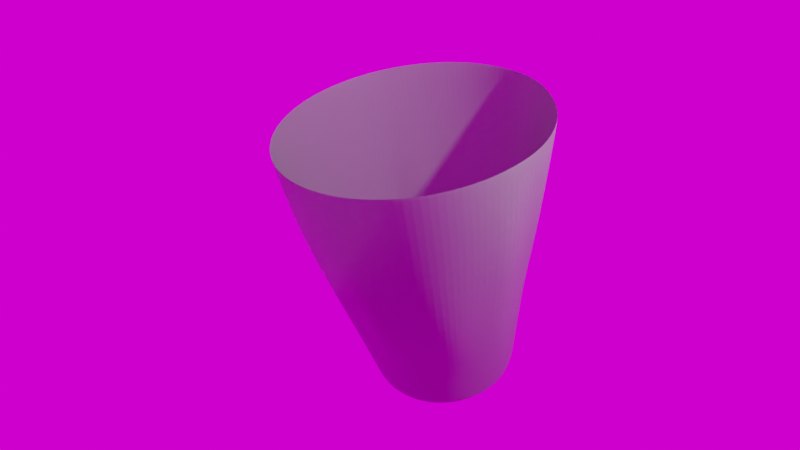 # Source: homework6.blend  (saved by Blender 2.91.10; exported with 4.5.12 LTS)
import bpy
from mathutils import Matrix  # noqa: F401  (used for matrix-valued properties, if any)

bpy.ops.wm.read_factory_settings(use_empty=True)
scene = bpy.context.scene
scene.name = 'Scene'

# ---- collections
col_collection = bpy.data.collections.new('Collection'); scene.collection.children.link(col_collection)

# ---- images (referenced by path relative to the original .blend; pixels are not part of the script)
import os
ASSET_DIR = os.environ.get("B2B_ASSET_DIR", "")  # directory of the original .blend (textures are referenced by path, not embedded)
HERE = os.path.dirname(os.path.abspath(__file__))  # packed textures are extracted next to this script under _unpacked/

def load_image(name, relpath, width, height, colorspace="sRGB"):
    """Load a texture the original file referenced (path relative to the .blend, or extracted next to this script)."""
    p = next((c for c in (os.path.join(HERE, relpath), os.path.join(ASSET_DIR, relpath)) if relpath and os.path.exists(c)), "")
    if p:
        img = bpy.data.images.load(p, check_existing=True)
        img.name = name
    else:  # same state as the original file: an image datablock whose file is absent (Cycles renders it pink)
        img = bpy.data.images.new(name, width, height)
        img.source = "FILE"
        img.filepath = "//" + (relpath or name)
    img.colorspace_settings.name = colorspace
    return img
img_concrete_tunnel_4k_hdr = load_image('concrete_tunnel_4k.hdr', 'concrete_tunnel_4k.hdr', 1024, 1024, 'Linear Rec.709')

# ---- materials (node trees are filled in below, after node groups)
mat_material_002 = bpy.data.materials.new('Material.002')
mat_material_002.use_transparent_shadow = False
mat_material_002.preview_render_type = 'CUBE'

# ---- material node trees
mat_material_002.use_nodes = True; mat_material_002.node_tree.nodes.clear()
_N = mat_material_002.node_tree.nodes; _L = mat_material_002.node_tree.links
n0 = _N.new('ShaderNodeBsdfPrincipled'); n0.name = 'Principled BSDF'; n0.location = (10, 300)
n0.distribution = 'GGX'
n0.subsurface_method = 'BURLEY'
n0.inputs[0].default_value = (0.3844, 0.3844, 0.3844, 1.0)
n0.inputs[2].default_value = 0.4018
n0.inputs[3].default_value = 1.45
n0.inputs[14].default_value = (0.9395, 0.9395, 0.9395, 1.0)
n0.inputs[18].default_value = 0.5982
n0.inputs[27].default_value = (0.0, 0.0, 0.0, 1.0)
n0.inputs[28].default_value = 1.0
n1 = _N.new('ShaderNodeOutputMaterial'); n1.name = 'Material Output'; n1.location = (300, 300)
_L.new(n0.outputs[0], n1.inputs[0])
n1.is_active_output = True

# ---- world
world_world = bpy.data.worlds.new('World'); scene.world = world_world
world_world.use_nodes = True; world_world.node_tree.nodes.clear()
_N = world_world.node_tree.nodes; _L = world_world.node_tree.links
n0 = _N.new('ShaderNodeOutputWorld'); n0.name = 'World Output'; n0.location = (300, 300)
n1 = _N.new('ShaderNodeTexEnvironment'); n1.name = 'Environment Texture'; n1.location = (5, 325)
n1.image = img_concrete_tunnel_4k_hdr
_L.new(n1.outputs[0], n0.inputs[0])
n0.is_active_output = True
world_world.color = (0.05088, 0.05088, 0.05088)
world_world.use_sun_shadow = False
world_world.sun_shadow_jitter_overblur = 0.0

# ---- cameras
cam_camera = bpy.data.cameras.new('Camera')
cam_camera.clip_end = 100.0
cam_camera.lens = 24.7
cam_camera.ortho_scale = 7.314

# ---- lights
light_light = bpy.data.lights.new('Light', 'POINT')
light_light.transmission_factor = 0.0
light_light.energy = 1000.0
light_light.shadow_soft_size = 0.1
light_light.shadow_maximum_resolution = 0.006
light_light.use_absolute_resolution = True

# ---- meshes
me_cylinder = bpy.data.meshes.new('Cylinder')
me_cylinder.from_pydata([(0.02721, 0.8251, -0.9303), (-2.697e-08, 1.31, 1.0), (0.164, 0.8246, -1.0), (0.2555, 1.285, 1.0), (0.3217, 0.7767, -1.0), (0.5013, 1.21, 1.0), (0.4671, 0.699, -1.0), (0.7277, 1.089, 1.0), (0.5945, 0.5945, -1.0), (0.9262, 0.9262, 1.0), (0.6977, 0.4632, -0.9977), (1.089, 0.7277, 1.0), (0.7751, 0.3185, -0.9977), (1.21, 0.5013, 1.0), (0.8246, 0.164, -1.0), (1.285, 0.2555, 1.0), (0.8407, 1.093e-07, -1.0), (1.31, 9.672e-09, 1.0), (0.8246, -0.164, -1.0), (1.285, -0.2555, 1.0), (0.7767, -0.3217, -1.0), (1.21, -0.5013, 1.0), (0.699, -0.4671, -1.0), (1.089, -0.7277, 1.0), (0.5945, -0.5945, -1.0), (0.9262, -0.9262, 1.0), (0.4671, -0.699, -1.0), (0.7277, -1.089, 1.0), (0.3217, -0.7767, -1.0), (0.5013, -1.21, 1.0), (0.164, -0.8246, -1.0), (0.2555, -1.285, 1.0), (-2.601e-07, -0.8407, -1.0), (-4.538e-07, -1.31, 1.0), (-0.164, -0.8246, -1.0), (-0.2555, -1.285, 1.0), (-0.3217, -0.7767, -1.0), (-0.5013, -1.21, 1.0), (-0.4671, -0.699, -1.0), (-0.7277, -1.089, 1.0), (-0.5945, -0.5945, -1.0), (-0.9262, -0.9262, 1.0), (-0.699, -0.4671, -1.0), (-1.089, -0.7277, 1.0), (-0.7767, -0.3217, -1.0), (-1.21, -0.5013, 1.0), (-0.8246, -0.164, -1.0), (-1.285, -0.2555, 1.0), (-0.8407, 8.577e-07, -1.0), (-1.31, 1.176e-06, 1.0), (-0.8246, 0.164, -1.0), (-1.285, 0.2555, 1.0), (-0.7767, 0.3217, -1.0), (-1.21, 0.5013, 1.0), (-0.699, 0.4671, -1.0), (-1.089, 0.7277, 1.0), (-0.5127, 0.6015, -0.9303), (-0.9262, 0.9262, 1.0), (-0.397, 0.6964, -0.9303), (-0.7277, 1.089, 1.0), (-0.265, 0.767, -0.9303), (-0.5013, 1.21, 1.0), (-0.1217, 0.8104, -0.9303), (-0.2555, 1.285, 1.0), (0.006602, 1.098, -0.02217), (0.2445, 1.126, 0.0), (0.4211, 1.089, 0.0), (0.6205, 0.9932, 0.0), (0.8278, 0.7041, -0.009294), (0.9063, 0.5865, -0.009294), (0.9478, 0.4662, -0.009294), (0.9815, 0.355, -0.009294), (0.9929, 0.2394, -0.009294), (1.096, -0.1726, -0.0002058), (1.024, -0.415, 0.002414), (0.9339, -0.6876, 0.002209), (0.8483, -0.8573, 0.004039), (0.6326, -1.005, 0.001815), (0.3931, -1.114, 0.001312), (0.2323, -1.196, 7.709e-05), (-0.002116, -1.113, -0.002365), (-0.22, -1.106, 0.0), (-0.4315, -1.042, 0.0), (-0.6264, -0.9375, 0.0), (-0.7973, -0.7973, 0.0), (-0.9375, -0.6264, 0.0), (-1.042, -0.4315, 0.0), (-1.106, -0.22, 0.0), (-1.128, 1.05e-06, 0.0), (-1.106, 0.22, 0.0), (-1.042, 0.4315, 0.0), (-0.9375, 0.6264, 0.0), (-0.6968, 0.7856, -0.02217), (-0.5417, 0.913, -0.02217), (-0.3393, 0.9878, -0.02217), (-0.1392, 1.042, -0.02217), (0.1913, 0.9785, -0.5), (0.3752, 0.9059, -0.5), (0.5447, 0.8153, -0.5), (0.7668, 0.6054, -0.2831), (0.8336, 0.524, -0.2831), (0.8832, 0.4311, -0.2831), (0.9138, 0.3304, -0.2831), (0.9805, 7.944e-08, -0.5), (0.9617, -0.1913, -0.5), (0.9062, -0.3733, -0.5022), (0.8148, -0.5443, -0.5022), (0.6933, -0.6924, -0.504), (0.5452, -0.8143, -0.5018), (0.3744, -0.9056, -0.5018), (0.1895, -0.9642, -0.4944), (-3.178e-07, -0.9805, -0.5), (-0.1913, -0.9617, -0.5), (-0.3752, -0.9059, -0.5), (-0.5447, -0.8153, -0.5), (-0.6933, -0.6933, -0.5), (-0.8153, -0.5447, -0.5), (-0.9059, -0.3752, -0.5), (-0.9617, -0.1913, -0.5), (-0.9805, 9.522e-07, -0.5), (-0.9617, 0.1913, -0.5), (-0.9059, 0.3752, -0.5), (-0.8153, 0.5447, -0.5), (-0.6024, 0.6912, -0.4762), (-0.4675, 0.802, -0.4762), (-0.3135, 0.8843, -0.4762), (-0.1465, 0.9349, -0.4762), (0.02721, 0.9644, -0.4762), (-2.857e-08, 1.268, 0.5), (0.2473, 1.243, 0.5), (0.4852, 1.171, 0.5), (0.7043, 1.054, 0.5), (0.8781, 0.7166, 0.2645), (0.9644, 0.6114, 0.2645), (1.029, 0.4914, 0.2645), (1.068, 0.3611, 0.2645), (1.081, 0.2257, 0.2645), (1.243, -0.2473, 0.5), (1.171, -0.4852, 0.5), (1.054, -0.7043, 0.5), (0.8965, -0.8965, 0.5), (0.7043, -1.054, 0.5), (0.4852, -1.171, 0.5), (0.2468, -1.242, 0.4926), (-4.417e-07, -1.268, 0.5), (-0.2473, -1.243, 0.5), (-0.4852, -1.171, 0.5), (-0.7043, -1.054, 0.5), (-0.8965, -0.8965, 0.5), (-1.054, -0.7043, 0.5), (-1.171, -0.4852, 0.5), (-1.243, -0.2473, 0.5), (-1.268, 1.145e-06, 0.5), (-1.243, 0.2473, 0.5), (-1.171, 0.4852, 0.5), (-1.054, 0.7043, 0.5), (-0.8965, 0.8965, 0.5), (-0.7043, 1.054, 0.5), (-0.4852, 1.171, 0.5), (-0.2473, 1.243, 0.5), (0.1777, 0.9015, -0.75), (0.3485, 0.8413, -0.75), (0.5059, 0.7571, -0.75), (0.6807, 0.5999, -0.6416), (0.7657, 0.4936, -0.6404), (0.8291, 0.3748, -0.6404), (0.8692, 0.2472, -0.6416), (0.9106, 9.433e-08, -0.75), (0.8931, -0.1777, -0.75), (0.8415, -0.3475, -0.7511), (0.7569, -0.5057, -0.7511), (0.6439, -0.6434, -0.752), (0.5061, -0.7567, -0.7509), (0.3481, -0.8412, -0.7509), (0.1768, -0.8944, -0.7472), (-2.889e-07, -0.9106, -0.75), (-0.1777, -0.8931, -0.75), (-0.3485, -0.8413, -0.75), (-0.5059, -0.7571, -0.75), (-0.6439, -0.6439, -0.75), (-0.7571, -0.5059, -0.75), (-0.8413, -0.3485, -0.75), (-0.8931, -0.1777, -0.75), (-0.9106, 9.049e-07, -0.75), (-0.8931, 0.1777, -0.75), (-0.8413, 0.3485, -0.75), (-0.7571, 0.5059, -0.75), (-0.5576, 0.6464, -0.7033), (-0.4322, 0.7492, -0.7033), (-0.2893, 0.8256, -0.7033), (-0.1341, 0.8727, -0.7033), (0.02721, 0.8948, -0.7033), (0.167, 0.8417, -0.9449), (0.3277, 0.7911, -0.9449), (0.4758, 0.712, -0.9449), (0.6137, 0.5959, -0.921), (0.7129, 0.4701, -0.919), (0.7872, 0.3311, -0.919), (0.8347, 0.1825, -0.921), (0.8563, 1.117e-05, -0.9449), (0.8399, -0.1671, -0.9449), (0.7912, -0.3275, -0.9451), (0.712, -0.4757, -0.9451), (0.6055, -0.6054, -0.9454), (0.4758, -0.7119, -0.9451), (0.3276, -0.7911, -0.9451), (0.1669, -0.8402, -0.9443), (-1.685e-06, -0.8563, -0.9449), (-0.1671, -0.8399, -0.9449), (-0.3277, -0.7911, -0.9449), (-0.4758, -0.712, -0.9449), (-0.6055, -0.6055, -0.9449), (-0.712, -0.4757, -0.9449), (-0.7911, -0.3277, -0.9449), (-0.8399, -0.1671, -0.9449), (-0.8563, 4.039e-06, -0.9449), (-0.8399, 0.1671, -0.9449), (-0.7911, 0.3277, -0.9449), (-0.712, 0.4758, -0.9449), (-0.5227, 0.6115, -0.8803), (-0.4048, 0.7082, -0.8803), (-0.2704, 0.7801, -0.8803), (-0.1245, 0.8243, -0.8803), (0.02719, 0.8406, -0.8803)], [], [(128, 1, 3, 129), (129, 3, 5, 130), (130, 5, 7, 131), (131, 7, 9, 132), (132, 9, 11, 133), (133, 11, 13, 134), (134, 13, 15, 135), (135, 15, 17, 136), (136, 17, 19, 137), (137, 19, 21, 138), (138, 21, 23, 139), (139, 23, 25, 140), (140, 25, 27, 141), (141, 27, 29, 142), (142, 29, 31, 143), (143, 31, 33, 144), (144, 33, 35, 145), (145, 35, 37, 146), (146, 37, 39, 147), (147, 39, 41, 148), (148, 41, 43, 149), (149, 43, 45, 150), (150, 45, 47, 151), (151, 47, 49, 152), (152, 49, 51, 153), (153, 51, 53, 154), (154, 53, 55, 155), (155, 55, 57, 156), (156, 57, 59, 157), (157, 59, 61, 158), (158, 61, 63, 159), (159, 63, 1, 128), (0, 2, 4, 6, 8, 10, 12, 14, 16, 18, 20, 22, 24, 26, 28, 30, 32, 34, 36, 38, 40, 42, 44, 46, 48, 50, 52, 54, 56, 58, 60, 62), (126, 95, 64, 127), (125, 94, 95, 126), (124, 93, 94, 125), (123, 92, 93, 124), (122, 91, 92, 123), (121, 90, 91, 122), (120, 89, 90, 121), (119, 88, 89, 120), (118, 87, 88, 119), (117, 86, 87, 118), (116, 85, 86, 117), (115, 84, 85, 116), (114, 83, 84, 115), (113, 82, 83, 114), (112, 81, 82, 113), (111, 80, 81, 112), (110, 79, 80, 111), (109, 78, 79, 110), (108, 77, 78, 109), (107, 76, 77, 108), (106, 75, 76, 107), (105, 74, 75, 106), (104, 73, 74, 105), (103, 72, 73, 104), (102, 71, 72, 103), (101, 70, 71, 102), (100, 69, 70, 101), (99, 68, 69, 100), (98, 67, 68, 99), (97, 66, 67, 98), (96, 65, 66, 97), (127, 64, 65, 96), (191, 127, 96, 160), (160, 96, 97, 161), (161, 97, 98, 162), (162, 98, 99, 163), (163, 99, 100, 164), (164, 100, 101, 165), (165, 101, 102, 166), (166, 102, 103, 167), (167, 103, 104, 168), (168, 104, 105, 169), (169, 105, 106, 170), (170, 106, 107, 171), (171, 107, 108, 172), (172, 108, 109, 173), (173, 109, 110, 174), (174, 110, 111, 175), (175, 111, 112, 176), (176, 112, 113, 177), (177, 113, 114, 178), (178, 114, 115, 179), (179, 115, 116, 180), (180, 116, 117, 181), (181, 117, 118, 182), (182, 118, 119, 183), (183, 119, 120, 184), (184, 120, 121, 185), (185, 121, 122, 186), (186, 122, 123, 187), (187, 123, 124, 188), (188, 124, 125, 189), (189, 125, 126, 190), (190, 126, 127, 191), (95, 159, 128, 64), (94, 158, 159, 95), (93, 157, 158, 94), (92, 156, 157, 93), (91, 155, 156, 92), (90, 154, 155, 91), (89, 153, 154, 90), (88, 152, 153, 89), (87, 151, 152, 88), (86, 150, 151, 87), (85, 149, 150, 86), (84, 148, 149, 85), (83, 147, 148, 84), (82, 146, 147, 83), (81, 145, 146, 82), (80, 144, 145, 81), (79, 143, 144, 80), (78, 142, 143, 79), (77, 141, 142, 78), (76, 140, 141, 77), (75, 139, 140, 76), (74, 138, 139, 75), (73, 137, 138, 74), (72, 136, 137, 73), (71, 135, 136, 72), (70, 134, 135, 71), (69, 133, 134, 70), (68, 132, 133, 69), (67, 131, 132, 68), (66, 130, 131, 67), (65, 129, 130, 66), (64, 128, 129, 65), (222, 190, 191, 223), (221, 189, 190, 222), (220, 188, 189, 221), (219, 187, 188, 220), (218, 186, 187, 219), (217, 185, 186, 218), (216, 184, 185, 217), (215, 183, 184, 216), (214, 182, 183, 215), (213, 181, 182, 214), (212, 180, 181, 213), (211, 179, 180, 212), (210, 178, 179, 211), (209, 177, 178, 210), (208, 176, 177, 209), (207, 175, 176, 208), (206, 174, 175, 207), (205, 173, 174, 206), (204, 172, 173, 205), (203, 171, 172, 204), (202, 170, 171, 203), (201, 169, 170, 202), (200, 168, 169, 201), (199, 167, 168, 200), (198, 166, 167, 199), (197, 165, 166, 198), (196, 164, 165, 197), (195, 163, 164, 196), (194, 162, 163, 195), (193, 161, 162, 194), (192, 160, 161, 193), (223, 191, 160, 192), (0, 223, 192, 2), (2, 192, 193, 4), (4, 193, 194, 6), (6, 194, 195, 8), (8, 195, 196, 10), (10, 196, 197, 12), (12, 197, 198, 14), (14, 198, 199, 16), (16, 199, 200, 18), (18, 200, 201, 20), (20, 201, 202, 22), (22, 202, 203, 24), (24, 203, 204, 26), (26, 204, 205, 28), (28, 205, 206, 30), (30, 206, 207, 32), (32, 207, 208, 34), (34, 208, 209, 36), (36, 209, 210, 38), (38, 210, 211, 40), (40, 211, 212, 42), (42, 212, 213, 44), (44, 213, 214, 46), (46, 214, 215, 48), (48, 215, 216, 50), (50, 216, 217, 52), (52, 217, 218, 54), (54, 218, 219, 56), (56, 219, 220, 58), (58, 220, 221, 60), (60, 221, 222, 62), (62, 222, 223, 0)])
_uv = me_cylinder.uv_layers.new(name='UVMap')
_uv.uv.foreach_set('vector', [1.0, 0.875, 1.0, 1.0, 0.9688, 1.0, 0.9688, 0.875, 0.9688, 0.875, 0.9688, 1.0, 0.9375, 1.0, 0.9375, 0.875, 0.9375, 0.875, 0.9375, 1.0, 0.9062, 1.0, 0.9062, 0.875, 0.9062, 0.875, 0.9062, 1.0, 0.875, 1.0, 0.875, 0.875, 0.875, 0.875, 0.875, 1.0, 0.8438, 1.0, 0.8438, 0.875, 0.8438, 0.875, 0.8438, 1.0, 0.8125, 1.0, 0.8125, 0.875, 0.8125, 0.875, 0.8125, 1.0, 0.7812, 1.0, 0.7812, 0.875, 0.7812, 0.875, 0.7812, 1.0, 0.75, 1.0, 0.75, 0.875, 0.75, 0.875, 0.75, 1.0, 0.7188, 1.0, 0.7188, 0.875, 0.7188, 0.875, 0.7188, 1.0, 0.6875, 1.0, 0.6875, 0.875, 0.6875, 0.875, 0.6875, 1.0, 0.6562, 1.0, 0.6562, 0.875, 0.6562, 0.875, 0.6562, 1.0, 0.625, 1.0, 0.625, 0.875, 0.625, 0.875, 0.625, 1.0, 0.5938, 1.0, 0.5938, 0.875, 0.5938, 0.875, 0.5938, 1.0, 0.5625, 1.0, 0.5625, 0.875, 0.5625, 0.875, 0.5625, 1.0, 0.5312, 1.0, 0.5312, 0.875, 0.5312, 0.875, 0.5312, 1.0, 0.5, 1.0, 0.5, 0.875, 0.5, 0.875, 0.5, 1.0, 0.4688, 1.0, 0.4688, 0.875, 0.4688, 0.875, 0.4688, 1.0, 0.4375, 1.0, 0.4375, 0.875, 0.4375, 0.875, 0.4375, 1.0, 0.4062, 1.0, 0.4062, 0.875, 0.4062, 0.875, 0.4062, 1.0, 0.375, 1.0, 0.375, 0.875, 0.375, 0.875, 0.375, 1.0, 0.3438, 1.0, 0.3438, 0.875, 0.3438, 0.875, 0.3438, 1.0, 0.3125, 1.0, 0.3125, 0.875, 0.3125, 0.875, 0.3125, 1.0, 0.2812, 1.0, 0.2812, 0.875, 0.2812, 0.875, 0.2812, 1.0, 0.25, 1.0, 0.25, 0.875, 0.25, 0.875, 0.25, 1.0, 0.2188, 1.0, 0.2188, 0.875, 0.2188, 0.875, 0.2188, 1.0, 0.1875, 1.0, 0.1875, 0.875, 0.1875, 0.875, 0.1875, 1.0, 0.1562, 1.0, 0.1562, 0.875, 0.1562, 0.875, 0.1562, 1.0, 0.125, 1.0, 0.125, 0.875, 0.125, 0.875, 0.125, 1.0, 0.09375, 1.0, 0.09375, 0.875, 0.09375, 0.875, 0.09375, 1.0, 0.0625, 1.0, 0.0625, 0.875, 0.0625, 0.875, 0.0625, 1.0, 0.03125, 1.0, 0.03125, 0.875, 0.03125, 0.875, 0.03125, 1.0, 0.0, 1.0, 0.0, 0.875, 0.75, 0.49, 0.7968, 0.4854, 0.8418, 0.4717, 0.8833, 0.4496, 0.9197, 0.4197, 0.9496, 0.3833, 0.9717, 0.3418, 0.9854, 0.2968, 0.99, 0.25, 0.9854, 0.2032, 0.9717, 0.1582, 0.9496, 0.1167, 0.9197, 0.08029, 0.8833, 0.05045, 0.8418, 0.02827, 0.7968, 0.01461, 0.75, 0.01, 0.7032, 0.01461, 0.6582, 0.02827, 0.6167, 0.05045, 0.5803, 0.08029, 0.5504, 0.1167, 0.5283, 0.1582, 0.5146, 0.2032, 0.51, 0.25, 0.5146, 0.2968, 0.5283, 0.3418, 0.5504, 0.3833, 0.5803, 0.4197, 0.6167, 0.4496, 0.6582, 0.4717, 0.7032, 0.4854, 0.03125, 0.625, 0.03125, 0.75, 0.0, 0.75, 0.0, 0.625, 0.0625, 0.625, 0.0625, 0.75, 0.03125, 0.75, 0.03125, 0.625, 0.09375, 0.625, 0.09375, 0.75, 0.0625, 0.75, 0.0625, 0.625, 0.125, 0.625, 0.125, 0.75, 0.09375, 0.75, 0.09375, 0.625, 0.1562, 0.625, 0.1562, 0.75, 0.125, 0.75, 0.125, 0.625, 0.1875, 0.625, 0.1875, 0.75, 0.1562, 0.75, 0.1562, 0.625, 0.2188, 0.625, 0.2188, 0.75, 0.1875, 0.75, 0.1875, 0.625, 0.25, 0.625, 0.25, 0.75, 0.2188, 0.75, 0.2188, 0.625, 0.2812, 0.625, 0.2812, 0.75, 0.25, 0.75, 0.25, 0.625, 0.3125, 0.625, 0.3125, 0.75, 0.2812, 0.75, 0.2812, 0.625, 0.3438, 0.625, 0.3438, 0.75, 0.3125, 0.75, 0.3125, 0.625, 0.375, 0.625, 0.375, 0.75, 0.3438, 0.75, 0.3438, 0.625, 0.4062, 0.625, 0.4062, 0.75, 0.375, 0.75, 0.375, 0.625, 0.4375, 0.625, 0.4375, 0.75, 0.4062, 0.75, 0.4062, 0.625, 0.4688, 0.625, 0.4688, 0.75, 0.4375, 0.75, 0.4375, 0.625, 0.5, 0.625, 0.5, 0.75, 0.4688, 0.75, 0.4688, 0.625, 0.5312, 0.625, 0.5312, 0.75, 0.5, 0.75, 0.5, 0.625, 0.5625, 0.625, 0.5625, 0.75, 0.5312, 0.75, 0.5312, 0.625, 0.5938, 0.625, 0.5938, 0.75, 0.5625, 0.75, 0.5625, 0.625, 0.625, 0.625, 0.625, 0.75, 0.5938, 0.75, 0.5938, 0.625, 0.6562, 0.625, 0.6562, 0.75, 0.625, 0.75, 0.625, 0.625, 0.6875, 0.625, 0.6875, 0.75, 0.6562, 0.75, 0.6562, 0.625, 0.7188, 0.625, 0.7188, 0.75, 0.6875, 0.75, 0.6875, 0.625, 0.75, 0.625, 0.75, 0.75, 0.7188, 0.75, 0.7188, 0.625, 0.7812, 0.625, 0.7812, 0.75, 0.75, 0.75, 0.75, 0.625, 0.8125, 0.625, 0.8125, 0.75, 0.7812, 0.75, 0.7812, 0.625, 0.8438, 0.625, 0.8438, 0.75, 0.8125, 0.75, 0.8125, 0.625, 0.875, 0.625, 0.875, 0.75, 0.8438, 0.75, 0.8438, 0.625, 0.9062, 0.625, 0.9062, 0.75, 0.875, 0.75, 0.875, 0.625, 0.9375, 0.625, 0.9375, 0.75, 0.9062, 0.75, 0.9062, 0.625, 0.9688, 0.625, 0.9688, 0.75, 0.9375, 0.75, 0.9375, 0.625, 1.0, 0.625, 1.0, 0.75, 0.9688, 0.75, 0.9688, 0.625, 1.0, 0.5625, 1.0, 0.625, 0.9688, 0.625, 0.9688, 0.5625, 0.9688, 0.5625, 0.9688, 0.625, 0.9375, 0.625, 0.9375, 0.5625, 0.9375, 0.5625, 0.9375, 0.625, 0.9062, 0.625, 0.9062, 0.5625, 0.9062, 0.5625, 0.9062, 0.625, 0.875, 0.625, 0.875, 0.5625, 0.875, 0.5625, 0.875, 0.625, 0.8438, 0.625, 0.8438, 0.5625, 0.8438, 0.5625, 0.8438, 0.625, 0.8125, 0.625, 0.8125, 0.5625, 0.8125, 0.5625, 0.8125, 0.625, 0.7812, 0.625, 0.7812, 0.5625, 0.7812, 0.5625, 0.7812, 0.625, 0.75, 0.625, 0.75, 0.5625, 0.75, 0.5625, 0.75, 0.625, 0.7188, 0.625, 0.7188, 0.5625, 0.7188, 0.5625, 0.7188, 0.625, 0.6875, 0.625, 0.6875, 0.5625, 0.6875, 0.5625, 0.6875, 0.625, 0.6562, 0.625, 0.6562, 0.5625, 0.6562, 0.5625, 0.6562, 0.625, 0.625, 0.625, 0.625, 0.5625, 0.625, 0.5625, 0.625, 0.625, 0.5938, 0.625, 0.5938, 0.5625, 0.5938, 0.5625, 0.5938, 0.625, 0.5625, 0.625, 0.5625, 0.5625, 0.5625, 0.5625, 0.5625, 0.625, 0.5312, 0.625, 0.5312, 0.5625, 0.5312, 0.5625, 0.5312, 0.625, 0.5, 0.625, 0.5, 0.5625, 0.5, 0.5625, 0.5, 0.625, 0.4688, 0.625, 0.4688, 0.5625, 0.4688, 0.5625, 0.4688, 0.625, 0.4375, 0.625, 0.4375, 0.5625, 0.4375, 0.5625, 0.4375, 0.625, 0.4062, 0.625, 0.4062, 0.5625, 0.4062, 0.5625, 0.4062, 0.625, 0.375, 0.625, 0.375, 0.5625, 0.375, 0.5625, 0.375, 0.625, 0.3438, 0.625, 0.3437, 0.5625, 0.3437, 0.5625, 0.3438, 0.625, 0.3125, 0.625, 0.3125, 0.5625, 0.3125, 0.5625, 0.3125, 0.625, 0.2812, 0.625, 0.2812, 0.5625, 0.2812, 0.5625, 0.2812, 0.625, 0.25, 0.625, 0.25, 0.5625, 0.25, 0.5625, 0.25, 0.625, 0.2188, 0.625, 0.2188, 0.5625, 0.2188, 0.5625, 0.2188, 0.625, 0.1875, 0.625, 0.1875, 0.5625, 0.1875, 0.5625, 0.1875, 0.625, 0.1562, 0.625, 0.1562, 0.5625, 0.1562, 0.5625, 0.1562, 0.625, 0.125, 0.625, 0.125, 0.5625, 0.125, 0.5625, 0.125, 0.625, 0.09375, 0.625, 0.09375, 0.5625, 0.09375, 0.5625, 0.09375, 0.625, 0.0625, 0.625, 0.0625, 0.5625, 0.0625, 0.5625, 0.0625, 0.625, 0.03125, 0.625, 0.03125, 0.5625, 0.03125, 0.5625, 0.03125, 0.625, 0.0, 0.625, 0.0, 0.5625, 0.03125, 0.75, 0.03125, 0.875, 0.0, 0.875, 0.0, 0.75, 0.0625, 0.75, 0.0625, 0.875, 0.03125, 0.875, 0.03125, 0.75, 0.09375, 0.75, 0.09375, 0.875, 0.0625, 0.875, 0.0625, 0.75, 0.125, 0.75, 0.125, 0.875, 0.09375, 0.875, 0.09375, 0.75, 0.1562, 0.75, 0.1562, 0.875, 0.125, 0.875, 0.125, 0.75, 0.1875, 0.75, 0.1875, 0.875, 0.1562, 0.875, 0.1562, 0.75, 0.2188, 0.75, 0.2188, 0.875, 0.1875, 0.875, 0.1875, 0.75, 0.25, 0.75, 0.25, 0.875, 0.2188, 0.875, 0.2188, 0.75, 0.2812, 0.75, 0.2812, 0.875, 0.25, 0.875, 0.25, 0.75, 0.3125, 0.75, 0.3125, 0.875, 0.2812, 0.875, 0.2812, 0.75, 0.3438, 0.75, 0.3438, 0.875, 0.3125, 0.875, 0.3125, 0.75, 0.375, 0.75, 0.375, 0.875, 0.3438, 0.875, 0.3438, 0.75, 0.4062, 0.75, 0.4062, 0.875, 0.375, 0.875, 0.375, 0.75, 0.4375, 0.75, 0.4375, 0.875, 0.4062, 0.875, 0.4062, 0.75, 0.4688, 0.75, 0.4688, 0.875, 0.4375, 0.875, 0.4375, 0.75, 0.5, 0.75, 0.5, 0.875, 0.4688, 0.875, 0.4688, 0.75, 0.5312, 0.75, 0.5312, 0.875, 0.5, 0.875, 0.5, 0.75, 0.5625, 0.75, 0.5625, 0.875, 0.5312, 0.875, 0.5312, 0.75, 0.5938, 0.75, 0.5938, 0.875, 0.5625, 0.875, 0.5625, 0.75, 0.625, 0.75, 0.625, 0.875, 0.5938, 0.875, 0.5938, 0.75, 0.6562, 0.75, 0.6562, 0.875, 0.625, 0.875, 0.625, 0.75, 0.6875, 0.75, 0.6875, 0.875, 0.6562, 0.875, 0.6562, 0.75, 0.7188, 0.75, 0.7188, 0.875, 0.6875, 0.875, 0.6875, 0.75, 0.75, 0.75, 0.75, 0.875, 0.7188, 0.875, 0.7188, 0.75, 0.7812, 0.75, 0.7812, 0.875, 0.75, 0.875, 0.75, 0.75, 0.8125, 0.75, 0.8125, 0.875, 0.7812, 0.875, 0.7812, 0.75, 0.8438, 0.75, 0.8438, 0.875, 0.8125, 0.875, 0.8125, 0.75, 0.875, 0.75, 0.875, 0.875, 0.8438, 0.875, 0.8438, 0.75, 0.9062, 0.75, 0.9062, 0.875, 0.875, 0.875, 0.875, 0.75, 0.9375, 0.75, 0.9375, 0.875, 0.9062, 0.875, 0.9062, 0.75, 0.9688, 0.75, 0.9688, 0.875, 0.9375, 0.875, 0.9375, 0.75, 1.0, 0.75, 1.0, 0.875, 0.9688, 0.875, 0.9688, 0.75, 0.03125, 0.5138, 0.03125, 0.5625, 0.0, 0.5625, 0.0, 0.5138, 0.0625, 0.5138, 0.0625, 0.5625, 0.03125, 0.5625, 0.03125, 0.5138, 0.09375, 0.5138, 0.09375, 0.5625, 0.0625, 0.5625, 0.0625, 0.5138, 0.125, 0.5138, 0.125, 0.5625, 0.09375, 0.5625, 0.09375, 0.5138, 0.1562, 0.5138, 0.1562, 0.5625, 0.125, 0.5625, 0.125, 0.5138, 0.1875, 0.5138, 0.1875, 0.5625, 0.1562, 0.5625, 0.1562, 0.5138, 0.2188, 0.5138, 0.2188, 0.5625, 0.1875, 0.5625, 0.1875, 0.5138, 0.25, 0.5138, 0.25, 0.5625, 0.2188, 0.5625, 0.2188, 0.5138, 0.2813, 0.5138, 0.2812, 0.5625, 0.25, 0.5625, 0.25, 0.5138, 0.3125, 0.5138, 0.3125, 0.5625, 0.2812, 0.5625, 0.2813, 0.5138, 0.3438, 0.5138, 0.3437, 0.5625, 0.3125, 0.5625, 0.3125, 0.5138, 0.375, 0.5138, 0.375, 0.5625, 0.3437, 0.5625, 0.3438, 0.5138, 0.4063, 0.5138, 0.4062, 0.5625, 0.375, 0.5625, 0.375, 0.5138, 0.4375, 0.5138, 0.4375, 0.5625, 0.4062, 0.5625, 0.4063, 0.5138, 0.4688, 0.5138, 0.4688, 0.5625, 0.4375, 0.5625, 0.4375, 0.5138, 0.5, 0.5138, 0.5, 0.5625, 0.4688, 0.5625, 0.4688, 0.5138, 0.5312, 0.5138, 0.5312, 0.5625, 0.5, 0.5625, 0.5, 0.5138, 0.5625, 0.5138, 0.5625, 0.5625, 0.5312, 0.5625, 0.5312, 0.5138, 0.5938, 0.5138, 0.5938, 0.5625, 0.5625, 0.5625, 0.5625, 0.5138, 0.625, 0.5138, 0.625, 0.5625, 0.5938, 0.5625, 0.5938, 0.5138, 0.6562, 0.5138, 0.6562, 0.5625, 0.625, 0.5625, 0.625, 0.5138, 0.6875, 0.5138, 0.6875, 0.5625, 0.6562, 0.5625, 0.6562, 0.5138, 0.7188, 0.5138, 0.7188, 0.5625, 0.6875, 0.5625, 0.6875, 0.5138, 0.75, 0.5138, 0.75, 0.5625, 0.7188, 0.5625, 0.7188, 0.5138, 0.7812, 0.5138, 0.7812, 0.5625, 0.75, 0.5625, 0.75, 0.5138, 0.8125, 0.5138, 0.8125, 0.5625, 0.7812, 0.5625, 0.7812, 0.5138, 0.8438, 0.5138, 0.8438, 0.5625, 0.8125, 0.5625, 0.8125, 0.5138, 0.875, 0.5138, 0.875, 0.5625, 0.8438, 0.5625, 0.8438, 0.5138, 0.9062, 0.5138, 0.9062, 0.5625, 0.875, 0.5625, 0.875, 0.5138, 0.9375, 0.5138, 0.9375, 0.5625, 0.9062, 0.5625, 0.9062, 0.5138, 0.9688, 0.5138, 0.9688, 0.5625, 0.9375, 0.5625, 0.9375, 0.5138, 1.0, 0.5138, 1.0, 0.5625, 0.9688, 0.5625, 0.9688, 0.5138, 1.0, 0.5, 1.0, 0.5138, 0.9688, 0.5138, 0.9688, 0.5, 0.9688, 0.5, 0.9688, 0.5138, 0.9375, 0.5138, 0.9375, 0.5, 0.9375, 0.5, 0.9375, 0.5138, 0.9062, 0.5138, 0.9062, 0.5, 0.9062, 0.5, 0.9062, 0.5138, 0.875, 0.5138, 0.875, 0.5, 0.875, 0.5, 0.875, 0.5138, 0.8438, 0.5138, 0.8438, 0.5, 0.8438, 0.5, 0.8438, 0.5138, 0.8125, 0.5138, 0.8125, 0.5, 0.8125, 0.5, 0.8125, 0.5138, 0.7812, 0.5138, 0.7812, 0.5, 0.7812, 0.5, 0.7812, 0.5138, 0.75, 0.5138, 0.75, 0.5, 0.75, 0.5, 0.75, 0.5138, 0.7188, 0.5138, 0.7188, 0.5, 0.7188, 0.5, 0.7188, 0.5138, 0.6875, 0.5138, 0.6875, 0.5, 0.6875, 0.5, 0.6875, 0.5138, 0.6562, 0.5138, 0.6562, 0.5, 0.6562, 0.5, 0.6562, 0.5138, 0.625, 0.5138, 0.625, 0.5, 0.625, 0.5, 0.625, 0.5138, 0.5938, 0.5138, 0.5938, 0.5, 0.5938, 0.5, 0.5938, 0.5138, 0.5625, 0.5138, 0.5625, 0.5, 0.5625, 0.5, 0.5625, 0.5138, 0.5312, 0.5138, 0.5312, 0.5, 0.5312, 0.5, 0.5312, 0.5138, 0.5, 0.5138, 0.5, 0.5, 0.5, 0.5, 0.5, 0.5138, 0.4688, 0.5138, 0.4688, 0.5, 0.4688, 0.5, 0.4688, 0.5138, 0.4375, 0.5138, 0.4375, 0.5, 0.4375, 0.5, 0.4375, 0.5138, 0.4063, 0.5138, 0.4062, 0.5, 0.4062, 0.5, 0.4063, 0.5138, 0.375, 0.5138, 0.375, 0.5, 0.375, 0.5, 0.375, 0.5138, 0.3438, 0.5138, 0.3438, 0.5, 0.3438, 0.5, 0.3438, 0.5138, 0.3125, 0.5138, 0.3125, 0.5, 0.3125, 0.5, 0.3125, 0.5138, 0.2813, 0.5138, 0.2812, 0.5, 0.2812, 0.5, 0.2813, 0.5138, 0.25, 0.5138, 0.25, 0.5, 0.25, 0.5, 0.25, 0.5138, 0.2188, 0.5138, 0.2188, 0.5, 0.2188, 0.5, 0.2188, 0.5138, 0.1875, 0.5138, 0.1875, 0.5, 0.1875, 0.5, 0.1875, 0.5138, 0.1562, 0.5138, 0.1562, 0.5, 0.1562, 0.5, 0.1562, 0.5138, 0.125, 0.5138, 0.125, 0.5, 0.125, 0.5, 0.125, 0.5138, 0.09375, 0.5138, 0.09375, 0.5, 0.09375, 0.5, 0.09375, 0.5138, 0.0625, 0.5138, 0.0625, 0.5, 0.0625, 0.5, 0.0625, 0.5138, 0.03125, 0.5138, 0.03125, 0.5, 0.03125, 0.5, 0.03125, 0.5138, 0.0, 0.5138, 0.0, 0.5])
me_cylinder.materials.append(None)
me_cylinder.use_remesh_fix_poles = True
me_cylinder.use_remesh_preserve_attributes = False
me_cylinder.use_mirror_vertex_groups = False
me_cylinder.update()

# ---- objects
ob_light = bpy.data.objects.new('Light', light_light)
ob_camera = bpy.data.objects.new('Camera', cam_camera)
ob_cylinder = bpy.data.objects.new('Cylinder', me_cylinder)

# ---- transforms, parenting, visibility, modifiers, constraints
ob_light.location = (4.076, 1.005, 5.904)
ob_light.rotation_euler = (0.6503, 0.05522, 1.866)
ob_light.lock_rotations_4d = False
ob_light.empty_display_type = 'ARROWS'
ob_light.color = (0.0, 0.0, 0.0, 0.0)
ob_light.lineart.crease_threshold = 0.0
ob_camera.location = (3.543, -3.591, 5.924)
ob_camera.rotation_euler = (0.9257, 0.1445, 0.7011)
ob_camera.lock_rotations_4d = False
ob_camera.empty_display_type = 'ARROWS'
ob_camera.color = (0.0, 0.0, 0.0, 0.0)
ob_camera.display_type = 'WIRE'
ob_camera.lineart.crease_threshold = 0.0
ob_cylinder.location = (0.07077, 0.1304, 1.711)
ob_cylinder.scale = (1.113, 1.113, 1.792)
ob_cylinder.lineart.crease_threshold = 0.0
ob_cylinder.material_slots[0].link = 'OBJECT'; ob_cylinder.material_slots[0].material = mat_material_002
_m = ob_cylinder.modifiers.new('Solidify', 'SOLIDIFY')
_m.thickness = 0.015
_m = ob_cylinder.modifiers.new('Subdivision', 'SUBSURF')
_m.uv_smooth = 'PRESERVE_CORNERS'

# ---- collection membership
col_collection.objects.link(ob_light)
col_collection.objects.link(ob_camera)
col_collection.objects.link(ob_cylinder)

# ---- scene / render settings (as saved in the file)
scene.camera = ob_camera
scene.frame_start = 1; scene.frame_end = 60; scene.frame_set(0)
scene.render.engine = 'BLENDER_EEVEE_NEXT'
scene.render.image_settings.file_format = 'FFMPEG'
scene.render.image_settings.color_mode = 'RGB'
scene.cycles.use_denoising = False
scene.cycles.samples = 128
scene.cycles.sampling_pattern = 'TABULATED_SOBOL'
scene.cycles.use_adaptive_sampling = False
scene.cycles.use_light_tree = False
scene.view_settings.view_transform = 'Filmic'
bpy.context.view_layer.update()

